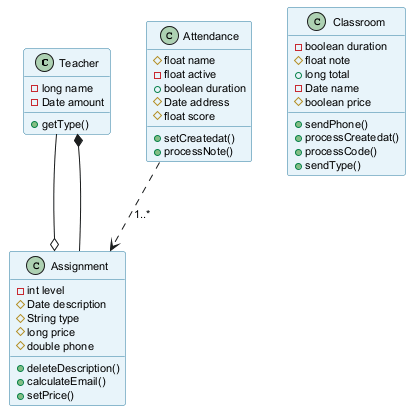

The diagram above was rendered by PlantUML. Its source (embedded in the PNG):
@startuml
skinparam backgroundColor #FFFFFF
skinparam classBackgroundColor #E8F4FA
skinparam classBorderColor #2C7DA0
skinparam defaultFontSize 11
class Teacher {
  -long name
  -Date amount
  +getType()
}
class Assignment {
  -int level
  #Date description
  #String type
  #long price
  #double phone
  +deleteDescription()
  +calculateEmail()
  +setPrice()
}
class Attendance {
  #float name
  -float active
  +boolean duration
  #Date address
  #float score
  +setCreatedat()
  +processNote()
}
class Classroom {
  -boolean duration
  #float note
  +long total
  -Date name
  #boolean price
  +sendPhone()
  +processCreatedat()
  +processCode()
  +sendType()
}
Assignment --* Teacher
Attendance ..> Assignment : "1..*"
Teacher --o Assignment
@enduml